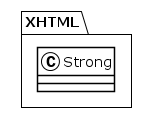

The diagram above was rendered by PlantUML. Its source (embedded in the PNG):
@startuml
!theme plain
package XHTML {
class Strong {
}
}
@enduml